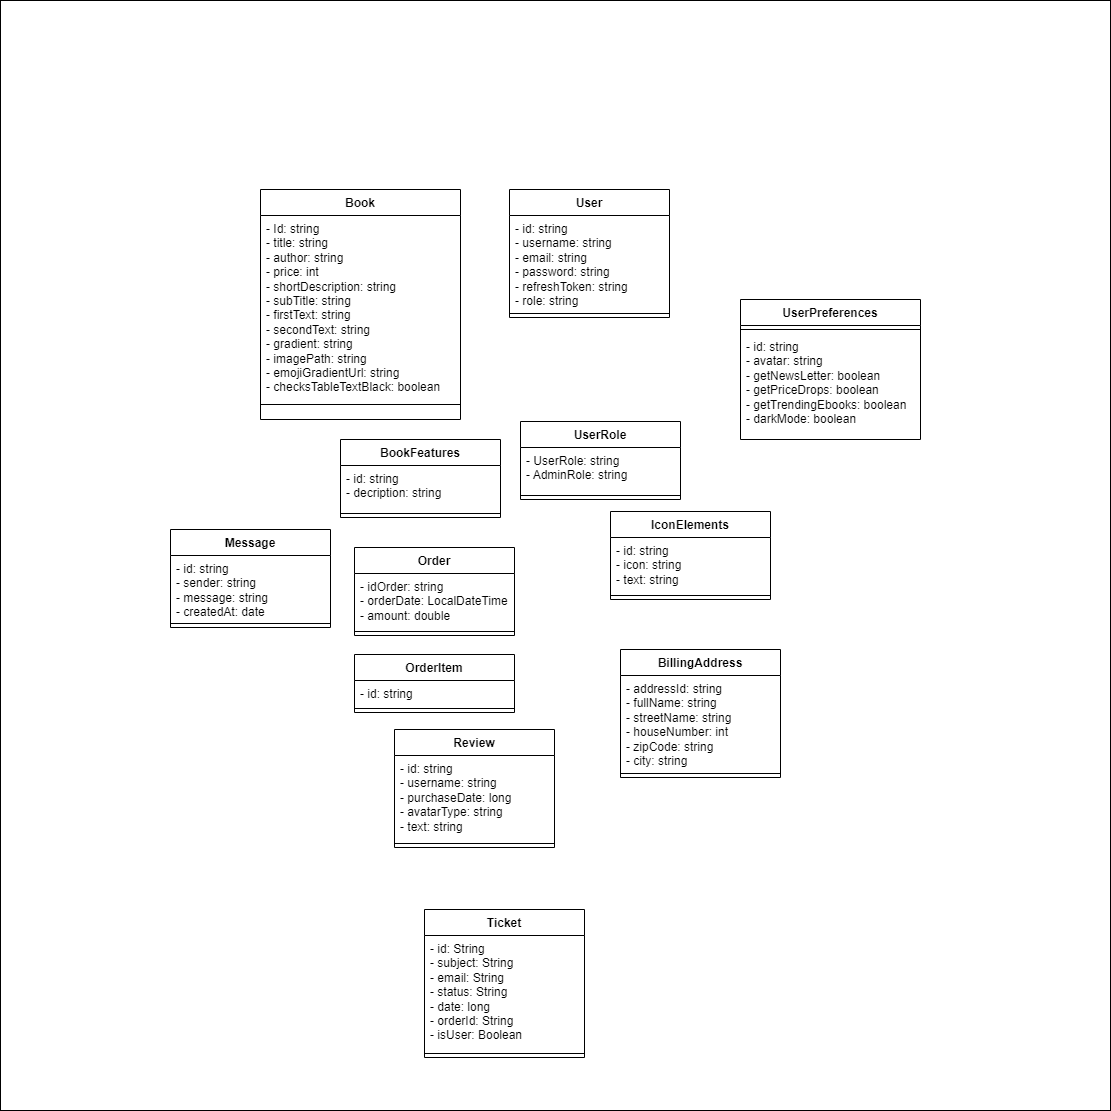

The diagram above was exported from draw.io. Its source (the exported page's mxGraphModel, read from the mxfile embedded in the PNG):
<mxGraphModel dx="2076" dy="1711" grid="1" gridSize="10" guides="1" tooltips="1" connect="1" arrows="1" fold="1" page="1" pageScale="1" pageWidth="827" pageHeight="1169" math="0" shadow="0">
  <root>
    <mxCell id="0" />
    <mxCell id="1" parent="0" />
    <mxCell id="tNosCF9yXqWxh91EJZGH-55" value="" style="whiteSpace=wrap;html=1;aspect=fixed;" parent="1" vertex="1">
      <mxGeometry x="-80" y="-199" width="1110" height="1110" as="geometry" />
    </mxCell>
    <mxCell id="tNosCF9yXqWxh91EJZGH-1" value="Book" style="swimlane;fontStyle=1;align=center;verticalAlign=top;childLayout=stackLayout;horizontal=1;startSize=26;horizontalStack=0;resizeParent=1;resizeParentMax=0;resizeLast=0;collapsible=1;marginBottom=0;whiteSpace=wrap;html=1;" parent="1" vertex="1">
      <mxGeometry x="180" y="-10" width="200" height="230" as="geometry">
        <mxRectangle x="334" y="140" width="70" height="30" as="alternateBounds" />
      </mxGeometry>
    </mxCell>
    <mxCell id="tNosCF9yXqWxh91EJZGH-2" value="- Id: string&lt;div&gt;- title: string&lt;/div&gt;&lt;div&gt;- author: string&lt;/div&gt;&lt;div&gt;- price: int&lt;/div&gt;&lt;div&gt;- shortDescription: string&lt;/div&gt;&lt;div&gt;- subTitle: string&lt;/div&gt;&lt;div&gt;- firstText: string&lt;br&gt;&lt;div&gt;- secondText: string&lt;/div&gt;&lt;/div&gt;&lt;div&gt;- gradient: string&lt;/div&gt;&lt;div&gt;- imagePath: string&lt;/div&gt;&lt;div&gt;- emojiGradientUrl: string&lt;/div&gt;&lt;div&gt;- checksTableTextBlack: boolean&lt;/div&gt;" style="text;strokeColor=none;fillColor=none;align=left;verticalAlign=top;spacingLeft=4;spacingRight=4;overflow=hidden;rotatable=0;points=[[0,0.5],[1,0.5]];portConstraint=eastwest;whiteSpace=wrap;html=1;" parent="tNosCF9yXqWxh91EJZGH-1" vertex="1">
      <mxGeometry y="26" width="200" height="174" as="geometry" />
    </mxCell>
    <mxCell id="tNosCF9yXqWxh91EJZGH-3" value="" style="line;strokeWidth=1;fillColor=none;align=left;verticalAlign=middle;spacingTop=-1;spacingLeft=3;spacingRight=3;rotatable=0;labelPosition=right;points=[];portConstraint=eastwest;strokeColor=inherit;" parent="tNosCF9yXqWxh91EJZGH-1" vertex="1">
      <mxGeometry y="200" width="200" height="30" as="geometry" />
    </mxCell>
    <mxCell id="tNosCF9yXqWxh91EJZGH-10" value="User" style="swimlane;fontStyle=1;align=center;verticalAlign=top;childLayout=stackLayout;horizontal=1;startSize=26;horizontalStack=0;resizeParent=1;resizeParentMax=0;resizeLast=0;collapsible=1;marginBottom=0;whiteSpace=wrap;html=1;" parent="1" vertex="1">
      <mxGeometry x="429" y="-10" width="160" height="128" as="geometry">
        <mxRectangle x="440" y="130" width="100" height="30" as="alternateBounds" />
      </mxGeometry>
    </mxCell>
    <mxCell id="tNosCF9yXqWxh91EJZGH-11" value="- id: string&lt;div&gt;- username: string&lt;/div&gt;&lt;div&gt;- email: string&lt;/div&gt;&lt;div&gt;- password: string&lt;/div&gt;&lt;div&gt;- refreshToken: string&lt;/div&gt;&lt;div&gt;- role: string&lt;/div&gt;" style="text;strokeColor=none;fillColor=none;align=left;verticalAlign=top;spacingLeft=4;spacingRight=4;overflow=hidden;rotatable=0;points=[[0,0.5],[1,0.5]];portConstraint=eastwest;whiteSpace=wrap;html=1;" parent="tNosCF9yXqWxh91EJZGH-10" vertex="1">
      <mxGeometry y="26" width="160" height="94" as="geometry" />
    </mxCell>
    <mxCell id="tNosCF9yXqWxh91EJZGH-12" value="" style="line;strokeWidth=1;fillColor=none;align=left;verticalAlign=middle;spacingTop=-1;spacingLeft=3;spacingRight=3;rotatable=0;labelPosition=right;points=[];portConstraint=eastwest;strokeColor=inherit;" parent="tNosCF9yXqWxh91EJZGH-10" vertex="1">
      <mxGeometry y="120" width="160" height="8" as="geometry" />
    </mxCell>
    <mxCell id="tNosCF9yXqWxh91EJZGH-14" value="BillingAddress" style="swimlane;fontStyle=1;align=center;verticalAlign=top;childLayout=stackLayout;horizontal=1;startSize=26;horizontalStack=0;resizeParent=1;resizeParentMax=0;resizeLast=0;collapsible=1;marginBottom=0;whiteSpace=wrap;html=1;" parent="1" vertex="1">
      <mxGeometry x="540" y="450" width="160" height="128" as="geometry">
        <mxRectangle x="309" y="190" width="120" height="30" as="alternateBounds" />
      </mxGeometry>
    </mxCell>
    <mxCell id="tNosCF9yXqWxh91EJZGH-15" value="- addressId: string&lt;div&gt;- fullName: string&lt;/div&gt;&lt;div&gt;- streetName: string&lt;/div&gt;&lt;div&gt;- houseNumber: int&lt;/div&gt;&lt;div&gt;- zipCode: string&lt;/div&gt;&lt;div&gt;- city: string&lt;/div&gt;" style="text;strokeColor=none;fillColor=none;align=left;verticalAlign=top;spacingLeft=4;spacingRight=4;overflow=hidden;rotatable=0;points=[[0,0.5],[1,0.5]];portConstraint=eastwest;whiteSpace=wrap;html=1;" parent="tNosCF9yXqWxh91EJZGH-14" vertex="1">
      <mxGeometry y="26" width="160" height="94" as="geometry" />
    </mxCell>
    <mxCell id="tNosCF9yXqWxh91EJZGH-16" value="" style="line;strokeWidth=1;fillColor=none;align=left;verticalAlign=middle;spacingTop=-1;spacingLeft=3;spacingRight=3;rotatable=0;labelPosition=right;points=[];portConstraint=eastwest;strokeColor=inherit;" parent="tNosCF9yXqWxh91EJZGH-14" vertex="1">
      <mxGeometry y="120" width="160" height="8" as="geometry" />
    </mxCell>
    <mxCell id="tNosCF9yXqWxh91EJZGH-18" value="BookFeatures" style="swimlane;fontStyle=1;align=center;verticalAlign=top;childLayout=stackLayout;horizontal=1;startSize=26;horizontalStack=0;resizeParent=1;resizeParentMax=0;resizeLast=0;collapsible=1;marginBottom=0;whiteSpace=wrap;html=1;" parent="1" vertex="1">
      <mxGeometry x="260" y="240" width="160" height="78" as="geometry">
        <mxRectangle x="260" y="240" width="120" height="30" as="alternateBounds" />
      </mxGeometry>
    </mxCell>
    <mxCell id="tNosCF9yXqWxh91EJZGH-19" value="- id: string&amp;nbsp;&lt;div&gt;- decription: string&lt;/div&gt;" style="text;strokeColor=none;fillColor=none;align=left;verticalAlign=top;spacingLeft=4;spacingRight=4;overflow=hidden;rotatable=0;points=[[0,0.5],[1,0.5]];portConstraint=eastwest;whiteSpace=wrap;html=1;" parent="tNosCF9yXqWxh91EJZGH-18" vertex="1">
      <mxGeometry y="26" width="160" height="44" as="geometry" />
    </mxCell>
    <mxCell id="tNosCF9yXqWxh91EJZGH-20" value="" style="line;strokeWidth=1;fillColor=none;align=left;verticalAlign=middle;spacingTop=-1;spacingLeft=3;spacingRight=3;rotatable=0;labelPosition=right;points=[];portConstraint=eastwest;strokeColor=inherit;" parent="tNosCF9yXqWxh91EJZGH-18" vertex="1">
      <mxGeometry y="70" width="160" height="8" as="geometry" />
    </mxCell>
    <mxCell id="tNosCF9yXqWxh91EJZGH-22" value="IconElements" style="swimlane;fontStyle=1;align=center;verticalAlign=top;childLayout=stackLayout;horizontal=1;startSize=26;horizontalStack=0;resizeParent=1;resizeParentMax=0;resizeLast=0;collapsible=1;marginBottom=0;whiteSpace=wrap;html=1;" parent="1" vertex="1">
      <mxGeometry x="530" y="312" width="160" height="88" as="geometry">
        <mxRectangle x="480" y="320" width="110" height="30" as="alternateBounds" />
      </mxGeometry>
    </mxCell>
    <mxCell id="tNosCF9yXqWxh91EJZGH-23" value="- id: string&lt;div&gt;- icon: string&lt;/div&gt;&lt;div&gt;- text: string&lt;/div&gt;" style="text;strokeColor=none;fillColor=none;align=left;verticalAlign=top;spacingLeft=4;spacingRight=4;overflow=hidden;rotatable=0;points=[[0,0.5],[1,0.5]];portConstraint=eastwest;whiteSpace=wrap;html=1;" parent="tNosCF9yXqWxh91EJZGH-22" vertex="1">
      <mxGeometry y="26" width="160" height="54" as="geometry" />
    </mxCell>
    <mxCell id="tNosCF9yXqWxh91EJZGH-24" value="" style="line;strokeWidth=1;fillColor=none;align=left;verticalAlign=middle;spacingTop=-1;spacingLeft=3;spacingRight=3;rotatable=0;labelPosition=right;points=[];portConstraint=eastwest;strokeColor=inherit;" parent="tNosCF9yXqWxh91EJZGH-22" vertex="1">
      <mxGeometry y="80" width="160" height="8" as="geometry" />
    </mxCell>
    <mxCell id="tNosCF9yXqWxh91EJZGH-26" value="Message" style="swimlane;fontStyle=1;align=center;verticalAlign=top;childLayout=stackLayout;horizontal=1;startSize=26;horizontalStack=0;resizeParent=1;resizeParentMax=0;resizeLast=0;collapsible=1;marginBottom=0;whiteSpace=wrap;html=1;" parent="1" vertex="1">
      <mxGeometry x="90" y="330" width="160" height="98" as="geometry">
        <mxRectangle x="309" y="370" width="90" height="30" as="alternateBounds" />
      </mxGeometry>
    </mxCell>
    <mxCell id="tNosCF9yXqWxh91EJZGH-27" value="- id: string&lt;div&gt;- sender: string&lt;/div&gt;&lt;div&gt;- message: string&lt;/div&gt;&lt;div&gt;- createdAt: date&lt;/div&gt;" style="text;strokeColor=none;fillColor=none;align=left;verticalAlign=top;spacingLeft=4;spacingRight=4;overflow=hidden;rotatable=0;points=[[0,0.5],[1,0.5]];portConstraint=eastwest;whiteSpace=wrap;html=1;" parent="tNosCF9yXqWxh91EJZGH-26" vertex="1">
      <mxGeometry y="26" width="160" height="64" as="geometry" />
    </mxCell>
    <mxCell id="tNosCF9yXqWxh91EJZGH-28" value="" style="line;strokeWidth=1;fillColor=none;align=left;verticalAlign=middle;spacingTop=-1;spacingLeft=3;spacingRight=3;rotatable=0;labelPosition=right;points=[];portConstraint=eastwest;strokeColor=inherit;" parent="tNosCF9yXqWxh91EJZGH-26" vertex="1">
      <mxGeometry y="90" width="160" height="8" as="geometry" />
    </mxCell>
    <mxCell id="tNosCF9yXqWxh91EJZGH-30" value="Order" style="swimlane;fontStyle=1;align=center;verticalAlign=top;childLayout=stackLayout;horizontal=1;startSize=26;horizontalStack=0;resizeParent=1;resizeParentMax=0;resizeLast=0;collapsible=1;marginBottom=0;whiteSpace=wrap;html=1;" parent="1" vertex="1">
      <mxGeometry x="274" y="348" width="160" height="88" as="geometry">
        <mxRectangle x="319" y="420" width="70" height="30" as="alternateBounds" />
      </mxGeometry>
    </mxCell>
    <mxCell id="tNosCF9yXqWxh91EJZGH-31" value="- idOrder: string&lt;div&gt;- orderDate: LocalDateTime&lt;/div&gt;&lt;div&gt;- amount: double&lt;/div&gt;&lt;div&gt;&lt;br&gt;&lt;/div&gt;" style="text;strokeColor=none;fillColor=none;align=left;verticalAlign=top;spacingLeft=4;spacingRight=4;overflow=hidden;rotatable=0;points=[[0,0.5],[1,0.5]];portConstraint=eastwest;whiteSpace=wrap;html=1;" parent="tNosCF9yXqWxh91EJZGH-30" vertex="1">
      <mxGeometry y="26" width="160" height="54" as="geometry" />
    </mxCell>
    <mxCell id="tNosCF9yXqWxh91EJZGH-32" value="" style="line;strokeWidth=1;fillColor=none;align=left;verticalAlign=middle;spacingTop=-1;spacingLeft=3;spacingRight=3;rotatable=0;labelPosition=right;points=[];portConstraint=eastwest;strokeColor=inherit;" parent="tNosCF9yXqWxh91EJZGH-30" vertex="1">
      <mxGeometry y="80" width="160" height="8" as="geometry" />
    </mxCell>
    <mxCell id="tNosCF9yXqWxh91EJZGH-34" value="OrderItem" style="swimlane;fontStyle=1;align=center;verticalAlign=top;childLayout=stackLayout;horizontal=1;startSize=26;horizontalStack=0;resizeParent=1;resizeParentMax=0;resizeLast=0;collapsible=1;marginBottom=0;whiteSpace=wrap;html=1;" parent="1" vertex="1">
      <mxGeometry x="274" y="455" width="160" height="58" as="geometry">
        <mxRectangle x="314" y="470" width="90" height="30" as="alternateBounds" />
      </mxGeometry>
    </mxCell>
    <mxCell id="tNosCF9yXqWxh91EJZGH-35" value="- id: string" style="text;strokeColor=none;fillColor=none;align=left;verticalAlign=top;spacingLeft=4;spacingRight=4;overflow=hidden;rotatable=0;points=[[0,0.5],[1,0.5]];portConstraint=eastwest;whiteSpace=wrap;html=1;" parent="tNosCF9yXqWxh91EJZGH-34" vertex="1">
      <mxGeometry y="26" width="160" height="24" as="geometry" />
    </mxCell>
    <mxCell id="tNosCF9yXqWxh91EJZGH-36" value="" style="line;strokeWidth=1;fillColor=none;align=left;verticalAlign=middle;spacingTop=-1;spacingLeft=3;spacingRight=3;rotatable=0;labelPosition=right;points=[];portConstraint=eastwest;strokeColor=inherit;" parent="tNosCF9yXqWxh91EJZGH-34" vertex="1">
      <mxGeometry y="50" width="160" height="8" as="geometry" />
    </mxCell>
    <mxCell id="tNosCF9yXqWxh91EJZGH-38" value="Review" style="swimlane;fontStyle=1;align=center;verticalAlign=top;childLayout=stackLayout;horizontal=1;startSize=26;horizontalStack=0;resizeParent=1;resizeParentMax=0;resizeLast=0;collapsible=1;marginBottom=0;whiteSpace=wrap;html=1;" parent="1" vertex="1">
      <mxGeometry x="314" y="530" width="160" height="118" as="geometry">
        <mxRectangle x="314" y="530" width="80" height="30" as="alternateBounds" />
      </mxGeometry>
    </mxCell>
    <mxCell id="tNosCF9yXqWxh91EJZGH-39" value="- id: string&lt;div&gt;- username: string&lt;/div&gt;&lt;div&gt;- purchaseDate: long&lt;/div&gt;&lt;div&gt;- avatarType: string&lt;/div&gt;&lt;div&gt;- text: string&lt;/div&gt;" style="text;strokeColor=none;fillColor=none;align=left;verticalAlign=top;spacingLeft=4;spacingRight=4;overflow=hidden;rotatable=0;points=[[0,0.5],[1,0.5]];portConstraint=eastwest;whiteSpace=wrap;html=1;" parent="tNosCF9yXqWxh91EJZGH-38" vertex="1">
      <mxGeometry y="26" width="160" height="84" as="geometry" />
    </mxCell>
    <mxCell id="tNosCF9yXqWxh91EJZGH-40" value="" style="line;strokeWidth=1;fillColor=none;align=left;verticalAlign=middle;spacingTop=-1;spacingLeft=3;spacingRight=3;rotatable=0;labelPosition=right;points=[];portConstraint=eastwest;strokeColor=inherit;" parent="tNosCF9yXqWxh91EJZGH-38" vertex="1">
      <mxGeometry y="110" width="160" height="8" as="geometry" />
    </mxCell>
    <mxCell id="tNosCF9yXqWxh91EJZGH-42" value="Ticket" style="swimlane;fontStyle=1;align=center;verticalAlign=top;childLayout=stackLayout;horizontal=1;startSize=26;horizontalStack=0;resizeParent=1;resizeParentMax=0;resizeLast=0;collapsible=1;marginBottom=0;whiteSpace=wrap;html=1;" parent="1" vertex="1">
      <mxGeometry x="344" y="710" width="160" height="148" as="geometry">
        <mxRectangle x="344" y="710" width="70" height="30" as="alternateBounds" />
      </mxGeometry>
    </mxCell>
    <mxCell id="tNosCF9yXqWxh91EJZGH-43" value="- id: String&amp;nbsp;&lt;br&gt;- subject: String&amp;nbsp;&lt;br&gt;- email: String&amp;nbsp;&lt;br&gt;- status: String&amp;nbsp;&lt;div&gt;- date: long&amp;nbsp;&lt;br&gt;- orderId: String&lt;br&gt;- isUser: Boolean&lt;/div&gt;" style="text;strokeColor=none;fillColor=none;align=left;verticalAlign=top;spacingLeft=4;spacingRight=4;overflow=hidden;rotatable=0;points=[[0,0.5],[1,0.5]];portConstraint=eastwest;whiteSpace=wrap;html=1;" parent="tNosCF9yXqWxh91EJZGH-42" vertex="1">
      <mxGeometry y="26" width="160" height="114" as="geometry" />
    </mxCell>
    <mxCell id="tNosCF9yXqWxh91EJZGH-44" value="" style="line;strokeWidth=1;fillColor=none;align=left;verticalAlign=middle;spacingTop=-1;spacingLeft=3;spacingRight=3;rotatable=0;labelPosition=right;points=[];portConstraint=eastwest;strokeColor=inherit;" parent="tNosCF9yXqWxh91EJZGH-42" vertex="1">
      <mxGeometry y="140" width="160" height="8" as="geometry" />
    </mxCell>
    <mxCell id="tNosCF9yXqWxh91EJZGH-46" value="UserPreferences" style="swimlane;fontStyle=1;align=center;verticalAlign=top;childLayout=stackLayout;horizontal=1;startSize=26;horizontalStack=0;resizeParent=1;resizeParentMax=0;resizeLast=0;collapsible=1;marginBottom=0;whiteSpace=wrap;html=1;" parent="1" vertex="1">
      <mxGeometry x="660" y="100" width="180" height="140" as="geometry">
        <mxRectangle x="444" y="180" width="130" height="30" as="alternateBounds" />
      </mxGeometry>
    </mxCell>
    <mxCell id="tNosCF9yXqWxh91EJZGH-48" value="" style="line;strokeWidth=1;fillColor=none;align=left;verticalAlign=middle;spacingTop=-1;spacingLeft=3;spacingRight=3;rotatable=0;labelPosition=right;points=[];portConstraint=eastwest;strokeColor=inherit;" parent="tNosCF9yXqWxh91EJZGH-46" vertex="1">
      <mxGeometry y="26" width="180" height="8" as="geometry" />
    </mxCell>
    <mxCell id="tNosCF9yXqWxh91EJZGH-47" value="- id: string&lt;div&gt;- avatar: string&lt;/div&gt;&lt;div&gt;- getNewsLetter: boolean&lt;/div&gt;&lt;div&gt;- getPriceDrops: boolean&lt;/div&gt;&lt;div&gt;- getTrendingEbooks: boolean&lt;/div&gt;&lt;div&gt;- darkMode: boolean&lt;/div&gt;" style="text;strokeColor=none;fillColor=none;align=left;verticalAlign=top;spacingLeft=4;spacingRight=4;overflow=hidden;rotatable=0;points=[[0,0.5],[1,0.5]];portConstraint=eastwest;whiteSpace=wrap;html=1;" parent="tNosCF9yXqWxh91EJZGH-46" vertex="1">
      <mxGeometry y="34" width="180" height="106" as="geometry" />
    </mxCell>
    <mxCell id="tNosCF9yXqWxh91EJZGH-50" value="UserRole" style="swimlane;fontStyle=1;align=center;verticalAlign=top;childLayout=stackLayout;horizontal=1;startSize=26;horizontalStack=0;resizeParent=1;resizeParentMax=0;resizeLast=0;collapsible=1;marginBottom=0;whiteSpace=wrap;html=1;" parent="1" vertex="1">
      <mxGeometry x="440" y="222" width="160" height="78" as="geometry" />
    </mxCell>
    <mxCell id="tNosCF9yXqWxh91EJZGH-51" value="- UserRole: string&lt;div&gt;- AdminRole: string&lt;/div&gt;" style="text;strokeColor=none;fillColor=none;align=left;verticalAlign=top;spacingLeft=4;spacingRight=4;overflow=hidden;rotatable=0;points=[[0,0.5],[1,0.5]];portConstraint=eastwest;whiteSpace=wrap;html=1;" parent="tNosCF9yXqWxh91EJZGH-50" vertex="1">
      <mxGeometry y="26" width="160" height="44" as="geometry" />
    </mxCell>
    <mxCell id="tNosCF9yXqWxh91EJZGH-52" value="" style="line;strokeWidth=1;fillColor=none;align=left;verticalAlign=middle;spacingTop=-1;spacingLeft=3;spacingRight=3;rotatable=0;labelPosition=right;points=[];portConstraint=eastwest;strokeColor=inherit;" parent="tNosCF9yXqWxh91EJZGH-50" vertex="1">
      <mxGeometry y="70" width="160" height="8" as="geometry" />
    </mxCell>
  </root>
</mxGraphModel>